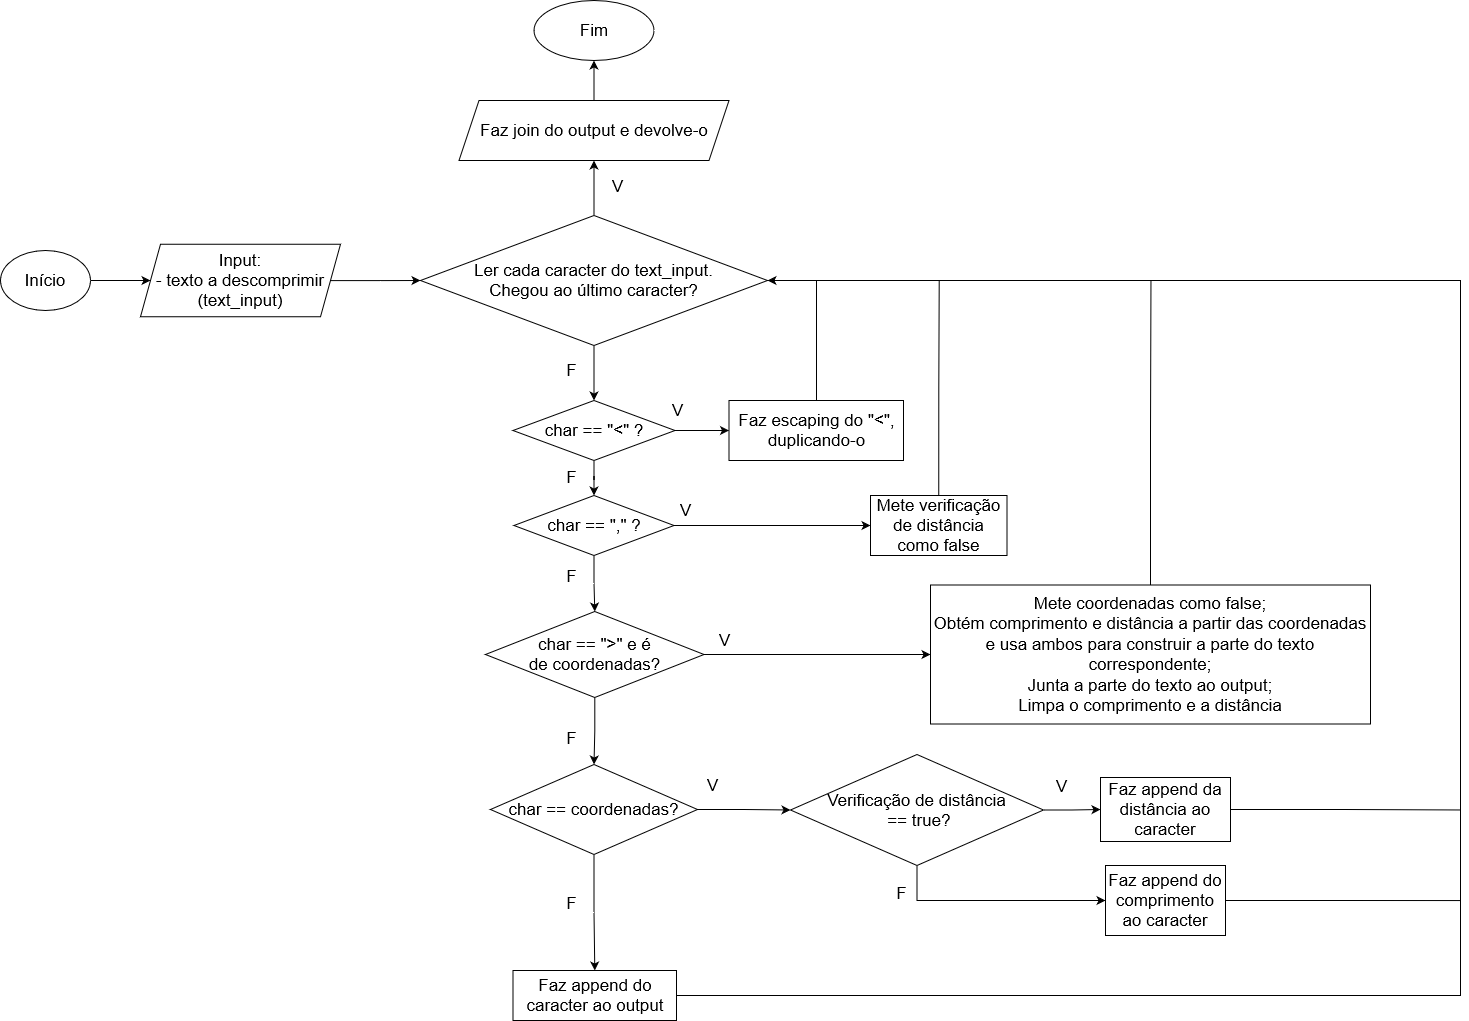

The diagram above was exported from draw.io. Its source (the exported page's mxGraphModel, read from the mxfile embedded in the PNG):
<mxGraphModel dx="1102" dy="1741" grid="1" gridSize="10" guides="1" tooltips="1" connect="1" arrows="1" fold="1" page="1" pageScale="1" pageWidth="827" pageHeight="1169" math="0" shadow="0">
  <root>
    <mxCell id="0" />
    <mxCell id="1" parent="0" />
    <mxCell id="fJfxrpt66sRiXqsed6u9-1" value="Início" style="ellipse;whiteSpace=wrap;html=1;fontSize=17;" parent="1" vertex="1">
      <mxGeometry x="130" y="120" width="90" height="60" as="geometry" />
    </mxCell>
    <mxCell id="fJfxrpt66sRiXqsed6u9-2" value="" style="endArrow=classic;html=1;rounded=0;fontSize=17;exitX=1;exitY=0.5;exitDx=0;exitDy=0;entryX=0;entryY=0.5;entryDx=0;entryDy=0;" parent="1" source="fJfxrpt66sRiXqsed6u9-1" target="fJfxrpt66sRiXqsed6u9-3" edge="1">
      <mxGeometry width="50" height="50" relative="1" as="geometry">
        <mxPoint x="150" y="320" as="sourcePoint" />
        <mxPoint x="240" y="150" as="targetPoint" />
      </mxGeometry>
    </mxCell>
    <mxCell id="fJfxrpt66sRiXqsed6u9-5" value="" style="edgeStyle=orthogonalEdgeStyle;rounded=0;orthogonalLoop=1;jettySize=auto;html=1;fontSize=17;" parent="1" source="fJfxrpt66sRiXqsed6u9-3" target="fJfxrpt66sRiXqsed6u9-4" edge="1">
      <mxGeometry relative="1" as="geometry" />
    </mxCell>
    <mxCell id="fJfxrpt66sRiXqsed6u9-3" value="Input:&lt;br&gt;&lt;div&gt;- texto a descomprimir (text_input)&lt;br&gt;&lt;/div&gt;" style="shape=parallelogram;perimeter=parallelogramPerimeter;whiteSpace=wrap;html=1;fixedSize=1;fontSize=17;" parent="1" vertex="1">
      <mxGeometry x="270" y="113.75" width="200" height="72.5" as="geometry" />
    </mxCell>
    <mxCell id="fJfxrpt66sRiXqsed6u9-10" value="F" style="edgeStyle=orthogonalEdgeStyle;rounded=0;orthogonalLoop=1;jettySize=auto;html=1;fontSize=17;" parent="1" source="fJfxrpt66sRiXqsed6u9-4" target="fJfxrpt66sRiXqsed6u9-9" edge="1">
      <mxGeometry x="-0.0909" y="-23" relative="1" as="geometry">
        <mxPoint as="offset" />
      </mxGeometry>
    </mxCell>
    <mxCell id="fJfxrpt66sRiXqsed6u9-4" value="&lt;div&gt;Ler cada caracter do text_input.&lt;/div&gt;&lt;div&gt;Chegou ao último caracter?&lt;/div&gt;" style="rhombus;whiteSpace=wrap;html=1;fontSize=17;" parent="1" vertex="1">
      <mxGeometry x="550" y="85" width="347" height="130" as="geometry" />
    </mxCell>
    <mxCell id="fJfxrpt66sRiXqsed6u9-12" value="F" style="edgeStyle=orthogonalEdgeStyle;rounded=0;orthogonalLoop=1;jettySize=auto;html=1;fontSize=17;" parent="1" source="fJfxrpt66sRiXqsed6u9-9" target="fJfxrpt66sRiXqsed6u9-11" edge="1">
      <mxGeometry x="-0.25" y="-23" relative="1" as="geometry">
        <mxPoint as="offset" />
      </mxGeometry>
    </mxCell>
    <mxCell id="fJfxrpt66sRiXqsed6u9-18" value="V" style="edgeStyle=orthogonalEdgeStyle;rounded=0;orthogonalLoop=1;jettySize=auto;html=1;fontSize=17;" parent="1" source="fJfxrpt66sRiXqsed6u9-9" target="fJfxrpt66sRiXqsed6u9-17" edge="1">
      <mxGeometry x="-0.9164" y="20" relative="1" as="geometry">
        <mxPoint as="offset" />
      </mxGeometry>
    </mxCell>
    <mxCell id="fJfxrpt66sRiXqsed6u9-9" value="char == &quot;&amp;lt;&quot; ?" style="rhombus;whiteSpace=wrap;html=1;fontSize=17;" parent="1" vertex="1">
      <mxGeometry x="642.5" y="270" width="162" height="60" as="geometry" />
    </mxCell>
    <mxCell id="fJfxrpt66sRiXqsed6u9-14" value="F" style="edgeStyle=orthogonalEdgeStyle;rounded=0;orthogonalLoop=1;jettySize=auto;html=1;fontSize=17;" parent="1" source="fJfxrpt66sRiXqsed6u9-11" target="fJfxrpt66sRiXqsed6u9-13" edge="1">
      <mxGeometry x="-0.25" y="-23" relative="1" as="geometry">
        <mxPoint as="offset" />
      </mxGeometry>
    </mxCell>
    <mxCell id="fJfxrpt66sRiXqsed6u9-21" value="V" style="edgeStyle=orthogonalEdgeStyle;rounded=0;orthogonalLoop=1;jettySize=auto;html=1;fontSize=17;" parent="1" source="fJfxrpt66sRiXqsed6u9-11" target="fJfxrpt66sRiXqsed6u9-20" edge="1">
      <mxGeometry x="-0.8921" y="15" relative="1" as="geometry">
        <mxPoint as="offset" />
      </mxGeometry>
    </mxCell>
    <mxCell id="fJfxrpt66sRiXqsed6u9-11" value="char == &quot;,&quot; ?" style="rhombus;whiteSpace=wrap;html=1;fontSize=17;" parent="1" vertex="1">
      <mxGeometry x="643.5" y="365" width="160" height="60" as="geometry" />
    </mxCell>
    <mxCell id="fJfxrpt66sRiXqsed6u9-16" value="F" style="edgeStyle=orthogonalEdgeStyle;rounded=0;orthogonalLoop=1;jettySize=auto;html=1;fontSize=17;" parent="1" source="fJfxrpt66sRiXqsed6u9-13" target="fJfxrpt66sRiXqsed6u9-15" edge="1">
      <mxGeometry x="0.25" y="-23" relative="1" as="geometry">
        <mxPoint as="offset" />
      </mxGeometry>
    </mxCell>
    <mxCell id="fJfxrpt66sRiXqsed6u9-23" value="V" style="edgeStyle=orthogonalEdgeStyle;rounded=0;orthogonalLoop=1;jettySize=auto;html=1;fontSize=17;" parent="1" source="fJfxrpt66sRiXqsed6u9-13" target="fJfxrpt66sRiXqsed6u9-22" edge="1">
      <mxGeometry x="-0.8219" y="14" relative="1" as="geometry">
        <mxPoint as="offset" />
      </mxGeometry>
    </mxCell>
    <mxCell id="fJfxrpt66sRiXqsed6u9-13" value="&lt;div&gt;char == &quot;&amp;gt;&quot; e é&lt;/div&gt;&lt;div&gt;de coordenadas?&lt;/div&gt;" style="rhombus;whiteSpace=wrap;html=1;fontSize=17;" parent="1" vertex="1">
      <mxGeometry x="615" y="481" width="218.5" height="86" as="geometry" />
    </mxCell>
    <mxCell id="fJfxrpt66sRiXqsed6u9-26" value="V" style="edgeStyle=orthogonalEdgeStyle;rounded=0;orthogonalLoop=1;jettySize=auto;html=1;fontSize=17;" parent="1" source="fJfxrpt66sRiXqsed6u9-15" target="fJfxrpt66sRiXqsed6u9-25" edge="1">
      <mxGeometry x="-0.6867" y="24" relative="1" as="geometry">
        <mxPoint as="offset" />
      </mxGeometry>
    </mxCell>
    <mxCell id="fJfxrpt66sRiXqsed6u9-28" value="F" style="edgeStyle=orthogonalEdgeStyle;rounded=0;orthogonalLoop=1;jettySize=auto;html=1;fontSize=17;" parent="1" source="fJfxrpt66sRiXqsed6u9-15" target="fJfxrpt66sRiXqsed6u9-27" edge="1">
      <mxGeometry x="-0.1579" y="-23" relative="1" as="geometry">
        <mxPoint as="offset" />
      </mxGeometry>
    </mxCell>
    <mxCell id="fJfxrpt66sRiXqsed6u9-15" value="char == coordenadas?" style="rhombus;whiteSpace=wrap;html=1;fontSize=17;" parent="1" vertex="1">
      <mxGeometry x="620" y="634" width="207" height="90" as="geometry" />
    </mxCell>
    <mxCell id="fJfxrpt66sRiXqsed6u9-46" style="edgeStyle=orthogonalEdgeStyle;rounded=0;orthogonalLoop=1;jettySize=auto;html=1;exitX=0.5;exitY=0;exitDx=0;exitDy=0;fontSize=17;endArrow=none;endFill=0;" parent="1" source="fJfxrpt66sRiXqsed6u9-17" edge="1">
      <mxGeometry relative="1" as="geometry">
        <mxPoint x="946" y="150" as="targetPoint" />
        <Array as="points">
          <mxPoint x="946" y="150" />
        </Array>
      </mxGeometry>
    </mxCell>
    <mxCell id="fJfxrpt66sRiXqsed6u9-17" value="Faz escaping do &quot;&amp;lt;&quot;, duplicando-o" style="whiteSpace=wrap;html=1;fontSize=17;" parent="1" vertex="1">
      <mxGeometry x="858.5" y="270" width="174.5" height="60" as="geometry" />
    </mxCell>
    <mxCell id="fJfxrpt66sRiXqsed6u9-47" style="edgeStyle=orthogonalEdgeStyle;rounded=0;orthogonalLoop=1;jettySize=auto;html=1;exitX=0.5;exitY=0;exitDx=0;exitDy=0;fontSize=17;endArrow=none;endFill=0;" parent="1" source="fJfxrpt66sRiXqsed6u9-20" edge="1">
      <mxGeometry relative="1" as="geometry">
        <mxPoint x="1068.7058823529414" y="150" as="targetPoint" />
      </mxGeometry>
    </mxCell>
    <mxCell id="fJfxrpt66sRiXqsed6u9-20" value="Mete verificação de distância como false" style="whiteSpace=wrap;html=1;fontSize=17;" parent="1" vertex="1">
      <mxGeometry x="1000" y="365" width="136.5" height="60" as="geometry" />
    </mxCell>
    <mxCell id="fJfxrpt66sRiXqsed6u9-49" style="edgeStyle=orthogonalEdgeStyle;rounded=0;orthogonalLoop=1;jettySize=auto;html=1;exitX=0.5;exitY=0;exitDx=0;exitDy=0;fontSize=17;endArrow=none;endFill=0;" parent="1" source="fJfxrpt66sRiXqsed6u9-22" edge="1">
      <mxGeometry relative="1" as="geometry">
        <mxPoint x="1280.4705882352941" y="150" as="targetPoint" />
      </mxGeometry>
    </mxCell>
    <mxCell id="fJfxrpt66sRiXqsed6u9-22" value="Mete coordenadas como false;&lt;br&gt;&lt;div&gt;Obtém comprimento e distância a partir das coordenadas e usa ambos para construir a parte do texto correspondente;&lt;br&gt;&lt;/div&gt;&lt;div&gt;Junta a parte do texto ao output;&lt;br&gt;&lt;/div&gt;Limpa o comprimento e a distância" style="whiteSpace=wrap;html=1;fontSize=17;" parent="1" vertex="1">
      <mxGeometry x="1060" y="454.5" width="440" height="139" as="geometry" />
    </mxCell>
    <mxCell id="fJfxrpt66sRiXqsed6u9-39" value="V" style="edgeStyle=orthogonalEdgeStyle;rounded=0;orthogonalLoop=1;jettySize=auto;html=1;fontSize=17;" parent="1" source="fJfxrpt66sRiXqsed6u9-25" target="fJfxrpt66sRiXqsed6u9-38" edge="1">
      <mxGeometry x="-0.4035" y="24" relative="1" as="geometry">
        <mxPoint x="1" as="offset" />
      </mxGeometry>
    </mxCell>
    <mxCell id="fJfxrpt66sRiXqsed6u9-42" value="F" style="edgeStyle=orthogonalEdgeStyle;rounded=0;orthogonalLoop=1;jettySize=auto;html=1;fontSize=17;entryX=0;entryY=0.5;entryDx=0;entryDy=0;exitX=0.5;exitY=1;exitDx=0;exitDy=0;" parent="1" source="fJfxrpt66sRiXqsed6u9-25" target="fJfxrpt66sRiXqsed6u9-41" edge="1">
      <mxGeometry x="-0.7406" y="-16" relative="1" as="geometry">
        <mxPoint y="-1" as="offset" />
      </mxGeometry>
    </mxCell>
    <mxCell id="fJfxrpt66sRiXqsed6u9-25" value="&lt;div&gt;Verificação de distância&lt;/div&gt;&lt;div&gt;&amp;nbsp;== true?&lt;/div&gt;" style="rhombus;whiteSpace=wrap;html=1;fontSize=17;" parent="1" vertex="1">
      <mxGeometry x="920" y="624" width="253" height="111" as="geometry" />
    </mxCell>
    <mxCell id="fJfxrpt66sRiXqsed6u9-27" value="Faz append do caracter ao output" style="whiteSpace=wrap;html=1;fontSize=17;" parent="1" vertex="1">
      <mxGeometry x="642.5" y="840" width="163.5" height="50" as="geometry" />
    </mxCell>
    <mxCell id="fJfxrpt66sRiXqsed6u9-29" value="V" style="edgeStyle=orthogonalEdgeStyle;rounded=0;orthogonalLoop=1;jettySize=auto;html=1;fontSize=17;entryX=0.5;entryY=1;entryDx=0;entryDy=0;exitX=0.5;exitY=0;exitDx=0;exitDy=0;" parent="1" source="fJfxrpt66sRiXqsed6u9-4" target="fJfxrpt66sRiXqsed6u9-32" edge="1">
      <mxGeometry x="0.0476" y="-23" relative="1" as="geometry">
        <mxPoint x="776.769230769231" y="-20" as="targetPoint" />
        <mxPoint as="offset" />
        <mxPoint x="724" y="90" as="sourcePoint" />
      </mxGeometry>
    </mxCell>
    <mxCell id="fJfxrpt66sRiXqsed6u9-30" value="" style="edgeStyle=orthogonalEdgeStyle;rounded=0;orthogonalLoop=1;jettySize=auto;html=1;fontSize=17;exitX=0.5;exitY=0;exitDx=0;exitDy=0;" parent="1" source="fJfxrpt66sRiXqsed6u9-32" target="fJfxrpt66sRiXqsed6u9-31" edge="1">
      <mxGeometry relative="1" as="geometry">
        <mxPoint x="776.769230769231" y="-80" as="sourcePoint" />
      </mxGeometry>
    </mxCell>
    <mxCell id="fJfxrpt66sRiXqsed6u9-31" value="Fim" style="ellipse;whiteSpace=wrap;html=1;fontSize=17;" parent="1" vertex="1">
      <mxGeometry x="663.5" y="-130" width="120" height="60" as="geometry" />
    </mxCell>
    <mxCell id="fJfxrpt66sRiXqsed6u9-32" value="Faz join do output e devolve-o" style="shape=parallelogram;perimeter=parallelogramPerimeter;whiteSpace=wrap;html=1;fixedSize=1;fontSize=17;" parent="1" vertex="1">
      <mxGeometry x="588.5" y="-30" width="270" height="60" as="geometry" />
    </mxCell>
    <mxCell id="fJfxrpt66sRiXqsed6u9-44" style="edgeStyle=orthogonalEdgeStyle;rounded=0;orthogonalLoop=1;jettySize=auto;html=1;exitX=1;exitY=0.5;exitDx=0;exitDy=0;fontSize=17;endArrow=none;endFill=0;" parent="1" source="fJfxrpt66sRiXqsed6u9-38" edge="1">
      <mxGeometry relative="1" as="geometry">
        <mxPoint x="1590" y="679.4705882352941" as="targetPoint" />
      </mxGeometry>
    </mxCell>
    <mxCell id="fJfxrpt66sRiXqsed6u9-38" value="Faz append da distância ao caracter" style="whiteSpace=wrap;html=1;fontSize=17;" parent="1" vertex="1">
      <mxGeometry x="1230" y="647" width="130" height="64" as="geometry" />
    </mxCell>
    <mxCell id="fJfxrpt66sRiXqsed6u9-40" value="" style="edgeStyle=orthogonalEdgeStyle;rounded=0;orthogonalLoop=1;jettySize=auto;html=1;fontSize=17;exitX=1;exitY=0.5;exitDx=0;exitDy=0;entryX=1;entryY=0.5;entryDx=0;entryDy=0;" parent="1" source="fJfxrpt66sRiXqsed6u9-27" target="fJfxrpt66sRiXqsed6u9-4" edge="1">
      <mxGeometry x="-0.7281" y="-16" relative="1" as="geometry">
        <mxPoint x="1056.4705882352941" y="759.9870960241801" as="sourcePoint" />
        <mxPoint x="1630" y="90" as="targetPoint" />
        <Array as="points">
          <mxPoint x="1590" y="865" />
          <mxPoint x="1590" y="150" />
        </Array>
        <mxPoint as="offset" />
      </mxGeometry>
    </mxCell>
    <mxCell id="fJfxrpt66sRiXqsed6u9-45" style="edgeStyle=orthogonalEdgeStyle;rounded=0;orthogonalLoop=1;jettySize=auto;html=1;exitX=1;exitY=0.5;exitDx=0;exitDy=0;fontSize=17;endArrow=none;endFill=0;" parent="1" source="fJfxrpt66sRiXqsed6u9-41" edge="1">
      <mxGeometry relative="1" as="geometry">
        <mxPoint x="1590" y="770.0588235294117" as="targetPoint" />
      </mxGeometry>
    </mxCell>
    <mxCell id="fJfxrpt66sRiXqsed6u9-41" value="Faz append do comprimento ao caracter" style="whiteSpace=wrap;html=1;fontSize=17;" parent="1" vertex="1">
      <mxGeometry x="1235" y="735" width="120" height="70" as="geometry" />
    </mxCell>
  </root>
</mxGraphModel>